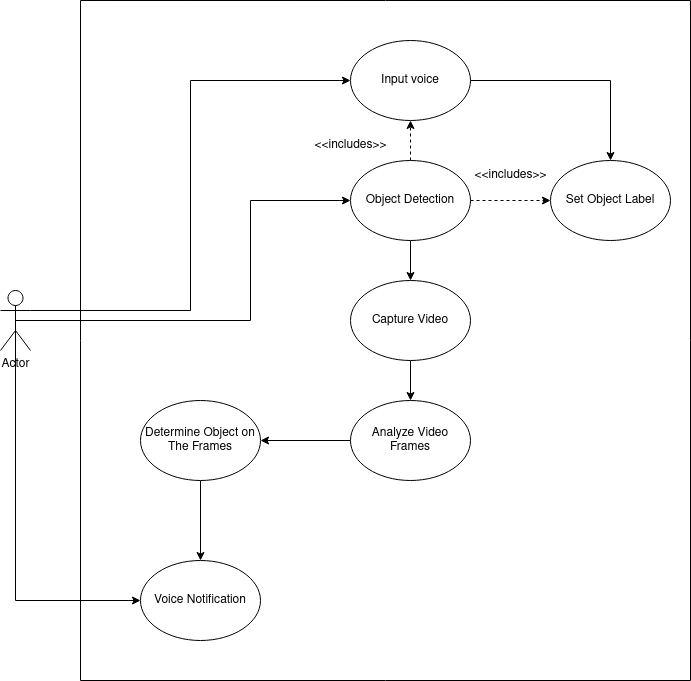

The diagram above was exported from draw.io. Its source (the exported page's mxGraphModel, read from the mxfile embedded in the PNG):
<mxGraphModel dx="1422" dy="724" grid="1" gridSize="10" guides="1" tooltips="1" connect="1" arrows="1" fold="1" page="1" pageScale="1" pageWidth="850" pageHeight="1100" math="0" shadow="0">
  <root>
    <mxCell id="0" />
    <mxCell id="1" parent="0" />
    <mxCell id="u-m9IVLLTmrtQHwpVAsC-29" style="edgeStyle=orthogonalEdgeStyle;rounded=0;orthogonalLoop=1;jettySize=auto;html=1;exitX=1;exitY=0.3333333333333333;exitDx=0;exitDy=0;exitPerimeter=0;entryX=0;entryY=0.5;entryDx=0;entryDy=0;" edge="1" parent="1" source="u-m9IVLLTmrtQHwpVAsC-2" target="u-m9IVLLTmrtQHwpVAsC-6">
      <mxGeometry relative="1" as="geometry" />
    </mxCell>
    <mxCell id="u-m9IVLLTmrtQHwpVAsC-30" style="edgeStyle=orthogonalEdgeStyle;rounded=0;orthogonalLoop=1;jettySize=auto;html=1;exitX=0.5;exitY=0.5;exitDx=0;exitDy=0;exitPerimeter=0;entryX=0;entryY=0.5;entryDx=0;entryDy=0;" edge="1" parent="1" source="u-m9IVLLTmrtQHwpVAsC-2" target="u-m9IVLLTmrtQHwpVAsC-7">
      <mxGeometry relative="1" as="geometry">
        <Array as="points">
          <mxPoint x="410" y="520" />
          <mxPoint x="410" y="400" />
        </Array>
      </mxGeometry>
    </mxCell>
    <mxCell id="u-m9IVLLTmrtQHwpVAsC-31" style="edgeStyle=orthogonalEdgeStyle;rounded=0;orthogonalLoop=1;jettySize=auto;html=1;exitX=0.5;exitY=0.5;exitDx=0;exitDy=0;exitPerimeter=0;entryX=0;entryY=0.5;entryDx=0;entryDy=0;" edge="1" parent="1" source="u-m9IVLLTmrtQHwpVAsC-2" target="u-m9IVLLTmrtQHwpVAsC-12">
      <mxGeometry relative="1" as="geometry">
        <Array as="points">
          <mxPoint x="175" y="800" />
        </Array>
      </mxGeometry>
    </mxCell>
    <mxCell id="u-m9IVLLTmrtQHwpVAsC-2" value="Actor" style="shape=umlActor;verticalLabelPosition=bottom;verticalAlign=top;html=1;outlineConnect=0;" vertex="1" parent="1">
      <mxGeometry x="160" y="490" width="30" height="60" as="geometry" />
    </mxCell>
    <mxCell id="u-m9IVLLTmrtQHwpVAsC-3" value="" style="swimlane;startSize=0;" vertex="1" parent="1">
      <mxGeometry x="240" y="200" width="610" height="680" as="geometry">
        <mxRectangle x="240" y="200" width="50" height="40" as="alternateBounds" />
      </mxGeometry>
    </mxCell>
    <mxCell id="u-m9IVLLTmrtQHwpVAsC-24" style="edgeStyle=orthogonalEdgeStyle;rounded=0;orthogonalLoop=1;jettySize=auto;html=1;" edge="1" parent="u-m9IVLLTmrtQHwpVAsC-3" source="u-m9IVLLTmrtQHwpVAsC-6" target="u-m9IVLLTmrtQHwpVAsC-23">
      <mxGeometry relative="1" as="geometry" />
    </mxCell>
    <mxCell id="u-m9IVLLTmrtQHwpVAsC-6" value="Input voice" style="ellipse;whiteSpace=wrap;html=1;" vertex="1" parent="u-m9IVLLTmrtQHwpVAsC-3">
      <mxGeometry x="270" y="40" width="120" height="80" as="geometry" />
    </mxCell>
    <mxCell id="u-m9IVLLTmrtQHwpVAsC-33" style="edgeStyle=orthogonalEdgeStyle;rounded=0;orthogonalLoop=1;jettySize=auto;html=1;entryX=0.5;entryY=1;entryDx=0;entryDy=0;dashed=1;" edge="1" parent="u-m9IVLLTmrtQHwpVAsC-3" source="u-m9IVLLTmrtQHwpVAsC-7" target="u-m9IVLLTmrtQHwpVAsC-6">
      <mxGeometry relative="1" as="geometry" />
    </mxCell>
    <mxCell id="u-m9IVLLTmrtQHwpVAsC-34" style="edgeStyle=orthogonalEdgeStyle;rounded=0;orthogonalLoop=1;jettySize=auto;html=1;entryX=0;entryY=0.5;entryDx=0;entryDy=0;dashed=1;" edge="1" parent="u-m9IVLLTmrtQHwpVAsC-3" source="u-m9IVLLTmrtQHwpVAsC-7" target="u-m9IVLLTmrtQHwpVAsC-23">
      <mxGeometry relative="1" as="geometry" />
    </mxCell>
    <mxCell id="u-m9IVLLTmrtQHwpVAsC-36" style="edgeStyle=orthogonalEdgeStyle;rounded=0;orthogonalLoop=1;jettySize=auto;html=1;" edge="1" parent="u-m9IVLLTmrtQHwpVAsC-3" source="u-m9IVLLTmrtQHwpVAsC-7" target="u-m9IVLLTmrtQHwpVAsC-8">
      <mxGeometry relative="1" as="geometry" />
    </mxCell>
    <mxCell id="u-m9IVLLTmrtQHwpVAsC-7" value="Object Detection" style="ellipse;whiteSpace=wrap;html=1;" vertex="1" parent="u-m9IVLLTmrtQHwpVAsC-3">
      <mxGeometry x="270" y="160" width="120" height="80" as="geometry" />
    </mxCell>
    <mxCell id="u-m9IVLLTmrtQHwpVAsC-37" style="edgeStyle=orthogonalEdgeStyle;rounded=0;orthogonalLoop=1;jettySize=auto;html=1;entryX=0.5;entryY=0;entryDx=0;entryDy=0;" edge="1" parent="u-m9IVLLTmrtQHwpVAsC-3" source="u-m9IVLLTmrtQHwpVAsC-8" target="u-m9IVLLTmrtQHwpVAsC-9">
      <mxGeometry relative="1" as="geometry" />
    </mxCell>
    <mxCell id="u-m9IVLLTmrtQHwpVAsC-8" value="Capture Video" style="ellipse;whiteSpace=wrap;html=1;" vertex="1" parent="u-m9IVLLTmrtQHwpVAsC-3">
      <mxGeometry x="270" y="280" width="120" height="80" as="geometry" />
    </mxCell>
    <mxCell id="u-m9IVLLTmrtQHwpVAsC-13" style="edgeStyle=orthogonalEdgeStyle;rounded=0;orthogonalLoop=1;jettySize=auto;html=1;entryX=1;entryY=0.5;entryDx=0;entryDy=0;" edge="1" parent="u-m9IVLLTmrtQHwpVAsC-3" source="u-m9IVLLTmrtQHwpVAsC-9" target="u-m9IVLLTmrtQHwpVAsC-11">
      <mxGeometry relative="1" as="geometry" />
    </mxCell>
    <mxCell id="u-m9IVLLTmrtQHwpVAsC-9" value="Analyze Video Frames" style="ellipse;whiteSpace=wrap;html=1;" vertex="1" parent="u-m9IVLLTmrtQHwpVAsC-3">
      <mxGeometry x="270" y="400" width="120" height="80" as="geometry" />
    </mxCell>
    <mxCell id="u-m9IVLLTmrtQHwpVAsC-27" style="edgeStyle=orthogonalEdgeStyle;rounded=0;orthogonalLoop=1;jettySize=auto;html=1;entryX=0.5;entryY=0;entryDx=0;entryDy=0;" edge="1" parent="u-m9IVLLTmrtQHwpVAsC-3" source="u-m9IVLLTmrtQHwpVAsC-11" target="u-m9IVLLTmrtQHwpVAsC-12">
      <mxGeometry relative="1" as="geometry" />
    </mxCell>
    <mxCell id="u-m9IVLLTmrtQHwpVAsC-11" value="Determine Object on The Frames" style="ellipse;whiteSpace=wrap;html=1;" vertex="1" parent="u-m9IVLLTmrtQHwpVAsC-3">
      <mxGeometry x="60" y="400" width="120" height="80" as="geometry" />
    </mxCell>
    <mxCell id="u-m9IVLLTmrtQHwpVAsC-12" value="Voice Notification" style="ellipse;whiteSpace=wrap;html=1;" vertex="1" parent="u-m9IVLLTmrtQHwpVAsC-3">
      <mxGeometry x="60" y="560" width="120" height="80" as="geometry" />
    </mxCell>
    <mxCell id="u-m9IVLLTmrtQHwpVAsC-14" value="&amp;lt;&amp;lt;includes&amp;gt;&amp;gt;" style="text;html=1;align=center;verticalAlign=middle;resizable=0;points=[];autosize=1;strokeColor=none;fillColor=none;" vertex="1" parent="u-m9IVLLTmrtQHwpVAsC-3">
      <mxGeometry x="220" y="130" width="100" height="30" as="geometry" />
    </mxCell>
    <mxCell id="u-m9IVLLTmrtQHwpVAsC-23" value="Set Object Label" style="ellipse;whiteSpace=wrap;html=1;" vertex="1" parent="u-m9IVLLTmrtQHwpVAsC-3">
      <mxGeometry x="470" y="160" width="120" height="80" as="geometry" />
    </mxCell>
    <mxCell id="u-m9IVLLTmrtQHwpVAsC-35" value="&amp;lt;&amp;lt;includes&amp;gt;&amp;gt;" style="text;html=1;align=center;verticalAlign=middle;resizable=0;points=[];autosize=1;strokeColor=none;fillColor=none;" vertex="1" parent="u-m9IVLLTmrtQHwpVAsC-3">
      <mxGeometry x="380" y="160" width="100" height="30" as="geometry" />
    </mxCell>
  </root>
</mxGraphModel>